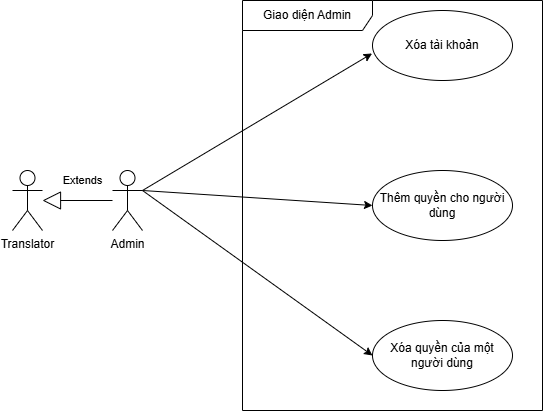

The diagram above was exported from draw.io. Its source (the exported page's mxGraphModel, read from the mxfile embedded in the PNG):
<mxGraphModel dx="1276" dy="543" grid="1" gridSize="10" guides="1" tooltips="1" connect="1" arrows="1" fold="1" page="1" pageScale="1" pageWidth="850" pageHeight="1100" math="0" shadow="0">
  <root>
    <mxCell id="0" />
    <mxCell id="1" parent="0" />
    <mxCell id="s8p1HeN5yByo5O6UbY2V-6" style="edgeStyle=none;rounded=0;orthogonalLoop=1;jettySize=auto;html=1;exitX=1;exitY=0.3333333333333333;exitDx=0;exitDy=0;exitPerimeter=0;entryX=0;entryY=0.5;entryDx=0;entryDy=0;" parent="1" source="s8p1HeN5yByo5O6UbY2V-1" target="s8p1HeN5yByo5O6UbY2V-3" edge="1">
      <mxGeometry relative="1" as="geometry" />
    </mxCell>
    <mxCell id="s8p1HeN5yByo5O6UbY2V-7" style="edgeStyle=none;rounded=0;orthogonalLoop=1;jettySize=auto;html=1;exitX=1;exitY=0.3333333333333333;exitDx=0;exitDy=0;exitPerimeter=0;entryX=0;entryY=0.5;entryDx=0;entryDy=0;" parent="1" source="s8p1HeN5yByo5O6UbY2V-1" target="s8p1HeN5yByo5O6UbY2V-4" edge="1">
      <mxGeometry relative="1" as="geometry" />
    </mxCell>
    <mxCell id="s8p1HeN5yByo5O6UbY2V-1" value="Admin" style="shape=umlActor;verticalLabelPosition=bottom;verticalAlign=top;html=1;" parent="1" vertex="1">
      <mxGeometry x="170" y="250" width="30" height="60" as="geometry" />
    </mxCell>
    <mxCell id="s8p1HeN5yByo5O6UbY2V-2" value="Xóa tài khoản" style="ellipse;whiteSpace=wrap;html=1;" parent="1" vertex="1">
      <mxGeometry x="430" y="90" width="140" height="70" as="geometry" />
    </mxCell>
    <mxCell id="s8p1HeN5yByo5O6UbY2V-3" value="Thêm quyền cho người dùng" style="ellipse;whiteSpace=wrap;html=1;" parent="1" vertex="1">
      <mxGeometry x="430" y="250" width="140" height="70" as="geometry" />
    </mxCell>
    <mxCell id="s8p1HeN5yByo5O6UbY2V-4" value="Xóa quyền của một người dùng" style="ellipse;whiteSpace=wrap;html=1;" parent="1" vertex="1">
      <mxGeometry x="430" y="400" width="140" height="70" as="geometry" />
    </mxCell>
    <mxCell id="s8p1HeN5yByo5O6UbY2V-5" style="edgeStyle=none;rounded=0;orthogonalLoop=1;jettySize=auto;html=1;exitX=1;exitY=0.3333333333333333;exitDx=0;exitDy=0;exitPerimeter=0;entryX=-0.003;entryY=0.614;entryDx=0;entryDy=0;entryPerimeter=0;" parent="1" source="s8p1HeN5yByo5O6UbY2V-1" target="s8p1HeN5yByo5O6UbY2V-2" edge="1">
      <mxGeometry relative="1" as="geometry" />
    </mxCell>
    <mxCell id="s8p1HeN5yByo5O6UbY2V-8" value="Giao diện Admin" style="shape=umlFrame;whiteSpace=wrap;html=1;pointerEvents=0;width=130;height=30;" parent="1" vertex="1">
      <mxGeometry x="300" y="80" width="300" height="410" as="geometry" />
    </mxCell>
    <mxCell id="H3SeeJCb6ycQJrmFM2fV-1" value="Translator" style="shape=umlActor;verticalLabelPosition=bottom;verticalAlign=top;html=1;" parent="1" vertex="1">
      <mxGeometry x="70" y="250" width="30" height="60" as="geometry" />
    </mxCell>
    <mxCell id="H3SeeJCb6ycQJrmFM2fV-2" value="Extends" style="endArrow=block;endSize=16;endFill=0;html=1;rounded=0;" parent="1" source="s8p1HeN5yByo5O6UbY2V-1" target="H3SeeJCb6ycQJrmFM2fV-1" edge="1">
      <mxGeometry x="-0.1429" y="-20" width="160" relative="1" as="geometry">
        <mxPoint x="190" y="279.5" as="sourcePoint" />
        <mxPoint x="490" y="279.5" as="targetPoint" />
        <mxPoint as="offset" />
      </mxGeometry>
    </mxCell>
  </root>
</mxGraphModel>